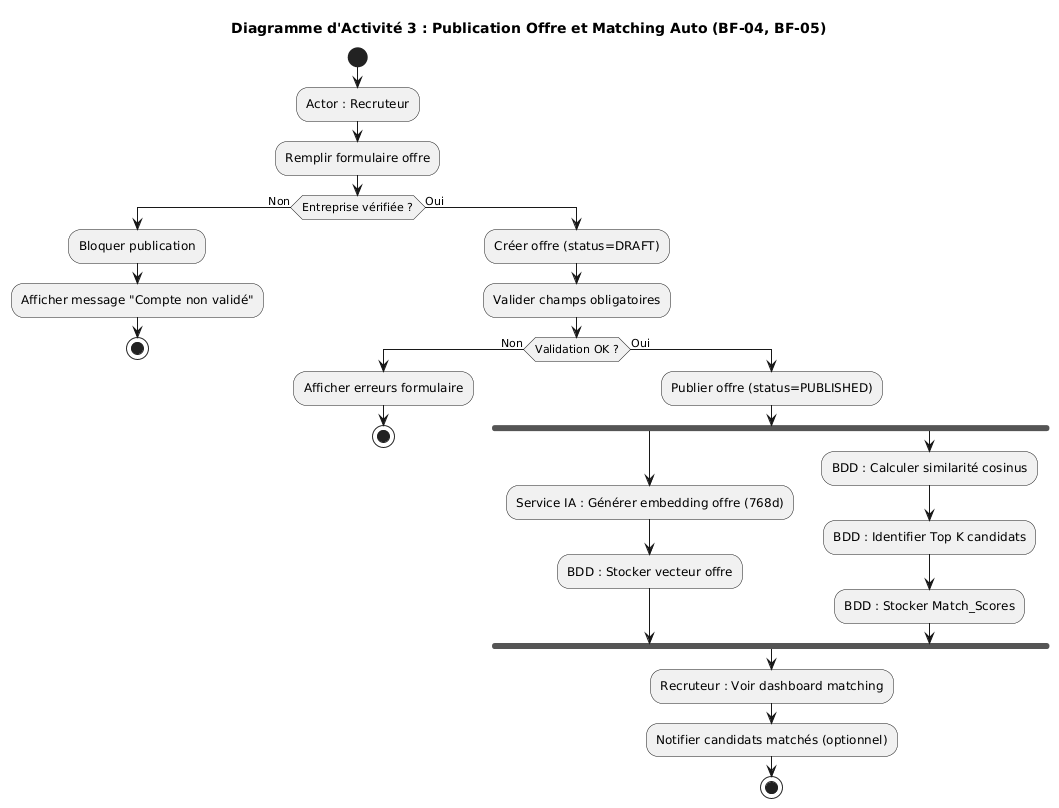

The diagram above was rendered by PlantUML. Its source (embedded in the PNG):
@startuml
title Diagramme d'Activité 3 : Publication Offre et Matching Auto (BF-04, BF-05)
start
:Actor : Recruteur;
:Remplir formulaire offre;
if (Entreprise vérifiée ?) then (Non)
:Bloquer publication;
:Afficher message "Compte non validé";
stop
else (Oui)
:Créer offre (status=DRAFT);
:Valider champs obligatoires;
if (Validation OK ?) then (Non)
:Afficher erreurs formulaire;
stop
else (Oui)
:Publier offre (status=PUBLISHED);
fork
:Service IA : Générer embedding offre (768d);
:BDD : Stocker vecteur offre;
fork again
:BDD : Calculer similarité cosinus;
:BDD : Identifier Top K candidats;
:BDD : Stocker Match_Scores;
end fork
:Recruteur : Voir dashboard matching;
:Notifier candidats matchés (optionnel);
stop
endif
endif
@enduml